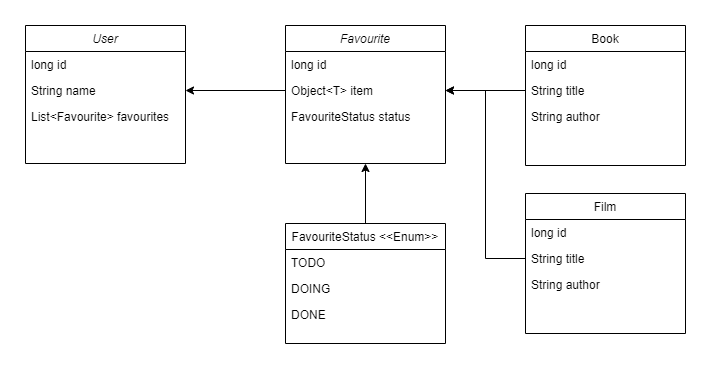

The diagram above was exported from draw.io. Its source (the exported page's mxGraphModel, read from the mxfile embedded in the PNG):
<mxGraphModel dx="1422" dy="754" grid="1" gridSize="10" guides="1" tooltips="1" connect="1" arrows="1" fold="1" page="1" pageScale="1" pageWidth="827" pageHeight="1169" math="0" shadow="0">
  <root>
    <mxCell id="WIyWlLk6GJQsqaUBKTNV-0" />
    <mxCell id="WIyWlLk6GJQsqaUBKTNV-1" parent="WIyWlLk6GJQsqaUBKTNV-0" />
    <mxCell id="zkfFHV4jXpPFQw0GAbJ--0" value="User" style="swimlane;fontStyle=2;align=center;verticalAlign=top;childLayout=stackLayout;horizontal=1;startSize=26;horizontalStack=0;resizeParent=1;resizeLast=0;collapsible=1;marginBottom=0;rounded=0;shadow=0;strokeWidth=1;" parent="WIyWlLk6GJQsqaUBKTNV-1" vertex="1">
      <mxGeometry x="60" y="122" width="160" height="138" as="geometry">
        <mxRectangle x="230" y="140" width="160" height="26" as="alternateBounds" />
      </mxGeometry>
    </mxCell>
    <mxCell id="zkfFHV4jXpPFQw0GAbJ--2" value="long id" style="text;align=left;verticalAlign=top;spacingLeft=4;spacingRight=4;overflow=hidden;rotatable=0;points=[[0,0.5],[1,0.5]];portConstraint=eastwest;rounded=0;shadow=0;html=0;" parent="zkfFHV4jXpPFQw0GAbJ--0" vertex="1">
      <mxGeometry y="26" width="160" height="26" as="geometry" />
    </mxCell>
    <mxCell id="zkfFHV4jXpPFQw0GAbJ--1" value="String name" style="text;align=left;verticalAlign=top;spacingLeft=4;spacingRight=4;overflow=hidden;rotatable=0;points=[[0,0.5],[1,0.5]];portConstraint=eastwest;" parent="zkfFHV4jXpPFQw0GAbJ--0" vertex="1">
      <mxGeometry y="52" width="160" height="26" as="geometry" />
    </mxCell>
    <mxCell id="ncsproOivCJKsfXtUqSo-0" value="List&lt;Favourite&gt; favourites&#10;" style="text;align=left;verticalAlign=top;spacingLeft=4;spacingRight=4;overflow=hidden;rotatable=0;points=[[0,0.5],[1,0.5]];portConstraint=eastwest;rounded=0;shadow=0;html=0;" vertex="1" parent="zkfFHV4jXpPFQw0GAbJ--0">
      <mxGeometry y="78" width="160" height="26" as="geometry" />
    </mxCell>
    <mxCell id="ncsproOivCJKsfXtUqSo-13" style="edgeStyle=orthogonalEdgeStyle;rounded=0;orthogonalLoop=1;jettySize=auto;html=1;entryX=0.5;entryY=1;entryDx=0;entryDy=0;" edge="1" parent="WIyWlLk6GJQsqaUBKTNV-1" source="zkfFHV4jXpPFQw0GAbJ--13" target="ncsproOivCJKsfXtUqSo-7">
      <mxGeometry relative="1" as="geometry" />
    </mxCell>
    <mxCell id="zkfFHV4jXpPFQw0GAbJ--13" value="FavouriteStatus &lt;&lt;Enum&gt;&gt;" style="swimlane;fontStyle=0;align=center;verticalAlign=top;childLayout=stackLayout;horizontal=1;startSize=26;horizontalStack=0;resizeParent=1;resizeLast=0;collapsible=1;marginBottom=0;rounded=0;shadow=0;strokeWidth=1;" parent="WIyWlLk6GJQsqaUBKTNV-1" vertex="1">
      <mxGeometry x="320" y="320" width="160" height="120" as="geometry">
        <mxRectangle x="340" y="380" width="170" height="26" as="alternateBounds" />
      </mxGeometry>
    </mxCell>
    <mxCell id="zkfFHV4jXpPFQw0GAbJ--14" value="TODO" style="text;align=left;verticalAlign=top;spacingLeft=4;spacingRight=4;overflow=hidden;rotatable=0;points=[[0,0.5],[1,0.5]];portConstraint=eastwest;" parent="zkfFHV4jXpPFQw0GAbJ--13" vertex="1">
      <mxGeometry y="26" width="160" height="26" as="geometry" />
    </mxCell>
    <mxCell id="ncsproOivCJKsfXtUqSo-1" value="DOING" style="text;align=left;verticalAlign=top;spacingLeft=4;spacingRight=4;overflow=hidden;rotatable=0;points=[[0,0.5],[1,0.5]];portConstraint=eastwest;" vertex="1" parent="zkfFHV4jXpPFQw0GAbJ--13">
      <mxGeometry y="52" width="160" height="26" as="geometry" />
    </mxCell>
    <mxCell id="ncsproOivCJKsfXtUqSo-2" value="DONE" style="text;align=left;verticalAlign=top;spacingLeft=4;spacingRight=4;overflow=hidden;rotatable=0;points=[[0,0.5],[1,0.5]];portConstraint=eastwest;" vertex="1" parent="zkfFHV4jXpPFQw0GAbJ--13">
      <mxGeometry y="78" width="160" height="26" as="geometry" />
    </mxCell>
    <mxCell id="zkfFHV4jXpPFQw0GAbJ--17" value="Book" style="swimlane;fontStyle=0;align=center;verticalAlign=top;childLayout=stackLayout;horizontal=1;startSize=26;horizontalStack=0;resizeParent=1;resizeLast=0;collapsible=1;marginBottom=0;rounded=0;shadow=0;strokeWidth=1;" parent="WIyWlLk6GJQsqaUBKTNV-1" vertex="1">
      <mxGeometry x="560" y="122" width="160" height="140" as="geometry">
        <mxRectangle x="550" y="140" width="160" height="26" as="alternateBounds" />
      </mxGeometry>
    </mxCell>
    <mxCell id="zkfFHV4jXpPFQw0GAbJ--18" value="long id" style="text;align=left;verticalAlign=top;spacingLeft=4;spacingRight=4;overflow=hidden;rotatable=0;points=[[0,0.5],[1,0.5]];portConstraint=eastwest;" parent="zkfFHV4jXpPFQw0GAbJ--17" vertex="1">
      <mxGeometry y="26" width="160" height="26" as="geometry" />
    </mxCell>
    <mxCell id="zkfFHV4jXpPFQw0GAbJ--19" value="String title" style="text;align=left;verticalAlign=top;spacingLeft=4;spacingRight=4;overflow=hidden;rotatable=0;points=[[0,0.5],[1,0.5]];portConstraint=eastwest;rounded=0;shadow=0;html=0;" parent="zkfFHV4jXpPFQw0GAbJ--17" vertex="1">
      <mxGeometry y="52" width="160" height="26" as="geometry" />
    </mxCell>
    <mxCell id="zkfFHV4jXpPFQw0GAbJ--20" value="String author" style="text;align=left;verticalAlign=top;spacingLeft=4;spacingRight=4;overflow=hidden;rotatable=0;points=[[0,0.5],[1,0.5]];portConstraint=eastwest;rounded=0;shadow=0;html=0;" parent="zkfFHV4jXpPFQw0GAbJ--17" vertex="1">
      <mxGeometry y="78" width="160" height="26" as="geometry" />
    </mxCell>
    <mxCell id="ncsproOivCJKsfXtUqSo-7" value="Favourite" style="swimlane;fontStyle=2;align=center;verticalAlign=top;childLayout=stackLayout;horizontal=1;startSize=26;horizontalStack=0;resizeParent=1;resizeLast=0;collapsible=1;marginBottom=0;rounded=0;shadow=0;strokeWidth=1;" vertex="1" parent="WIyWlLk6GJQsqaUBKTNV-1">
      <mxGeometry x="320" y="122" width="160" height="138" as="geometry">
        <mxRectangle x="230" y="140" width="160" height="26" as="alternateBounds" />
      </mxGeometry>
    </mxCell>
    <mxCell id="ncsproOivCJKsfXtUqSo-8" value="long id" style="text;align=left;verticalAlign=top;spacingLeft=4;spacingRight=4;overflow=hidden;rotatable=0;points=[[0,0.5],[1,0.5]];portConstraint=eastwest;rounded=0;shadow=0;html=0;" vertex="1" parent="ncsproOivCJKsfXtUqSo-7">
      <mxGeometry y="26" width="160" height="26" as="geometry" />
    </mxCell>
    <mxCell id="ncsproOivCJKsfXtUqSo-9" value="Object&lt;T&gt; item" style="text;align=left;verticalAlign=top;spacingLeft=4;spacingRight=4;overflow=hidden;rotatable=0;points=[[0,0.5],[1,0.5]];portConstraint=eastwest;" vertex="1" parent="ncsproOivCJKsfXtUqSo-7">
      <mxGeometry y="52" width="160" height="26" as="geometry" />
    </mxCell>
    <mxCell id="zkfFHV4jXpPFQw0GAbJ--21" value="FavouriteStatus status" style="text;align=left;verticalAlign=top;spacingLeft=4;spacingRight=4;overflow=hidden;rotatable=0;points=[[0,0.5],[1,0.5]];portConstraint=eastwest;rounded=0;shadow=0;html=0;" parent="ncsproOivCJKsfXtUqSo-7" vertex="1">
      <mxGeometry y="78" width="160" height="26" as="geometry" />
    </mxCell>
    <mxCell id="ncsproOivCJKsfXtUqSo-18" style="edgeStyle=orthogonalEdgeStyle;rounded=0;orthogonalLoop=1;jettySize=auto;html=1;exitX=0;exitY=0.5;exitDx=0;exitDy=0;entryX=1;entryY=0.5;entryDx=0;entryDy=0;" edge="1" parent="WIyWlLk6GJQsqaUBKTNV-1" source="zkfFHV4jXpPFQw0GAbJ--19" target="ncsproOivCJKsfXtUqSo-9">
      <mxGeometry relative="1" as="geometry" />
    </mxCell>
    <mxCell id="ncsproOivCJKsfXtUqSo-19" style="edgeStyle=orthogonalEdgeStyle;rounded=0;orthogonalLoop=1;jettySize=auto;html=1;exitX=0;exitY=0.5;exitDx=0;exitDy=0;entryX=1;entryY=0.5;entryDx=0;entryDy=0;" edge="1" parent="WIyWlLk6GJQsqaUBKTNV-1" source="ncsproOivCJKsfXtUqSo-9" target="zkfFHV4jXpPFQw0GAbJ--1">
      <mxGeometry relative="1" as="geometry" />
    </mxCell>
    <mxCell id="ncsproOivCJKsfXtUqSo-21" value="Film" style="swimlane;fontStyle=0;align=center;verticalAlign=top;childLayout=stackLayout;horizontal=1;startSize=26;horizontalStack=0;resizeParent=1;resizeLast=0;collapsible=1;marginBottom=0;rounded=0;shadow=0;strokeWidth=1;" vertex="1" parent="WIyWlLk6GJQsqaUBKTNV-1">
      <mxGeometry x="560" y="290" width="160" height="140" as="geometry">
        <mxRectangle x="550" y="140" width="160" height="26" as="alternateBounds" />
      </mxGeometry>
    </mxCell>
    <mxCell id="ncsproOivCJKsfXtUqSo-22" value="long id" style="text;align=left;verticalAlign=top;spacingLeft=4;spacingRight=4;overflow=hidden;rotatable=0;points=[[0,0.5],[1,0.5]];portConstraint=eastwest;" vertex="1" parent="ncsproOivCJKsfXtUqSo-21">
      <mxGeometry y="26" width="160" height="26" as="geometry" />
    </mxCell>
    <mxCell id="ncsproOivCJKsfXtUqSo-23" value="String title" style="text;align=left;verticalAlign=top;spacingLeft=4;spacingRight=4;overflow=hidden;rotatable=0;points=[[0,0.5],[1,0.5]];portConstraint=eastwest;rounded=0;shadow=0;html=0;" vertex="1" parent="ncsproOivCJKsfXtUqSo-21">
      <mxGeometry y="52" width="160" height="26" as="geometry" />
    </mxCell>
    <mxCell id="ncsproOivCJKsfXtUqSo-24" value="String author" style="text;align=left;verticalAlign=top;spacingLeft=4;spacingRight=4;overflow=hidden;rotatable=0;points=[[0,0.5],[1,0.5]];portConstraint=eastwest;rounded=0;shadow=0;html=0;" vertex="1" parent="ncsproOivCJKsfXtUqSo-21">
      <mxGeometry y="78" width="160" height="26" as="geometry" />
    </mxCell>
    <mxCell id="ncsproOivCJKsfXtUqSo-25" style="edgeStyle=orthogonalEdgeStyle;rounded=0;orthogonalLoop=1;jettySize=auto;html=1;exitX=0;exitY=0.5;exitDx=0;exitDy=0;entryX=1;entryY=0.5;entryDx=0;entryDy=0;" edge="1" parent="WIyWlLk6GJQsqaUBKTNV-1" source="ncsproOivCJKsfXtUqSo-23" target="ncsproOivCJKsfXtUqSo-9">
      <mxGeometry relative="1" as="geometry" />
    </mxCell>
  </root>
</mxGraphModel>